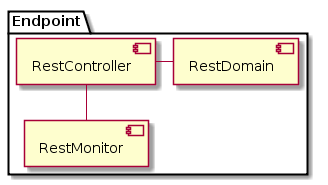

The diagram above was rendered by PlantUML. Its source (embedded in the PNG):
@startuml
!pragma graphviz_dot jdot
skinparam componentStyle uml2

package Endpoint {
    [RestController]
    [RestDomain]
    [RestMonitor]
}

@enduml